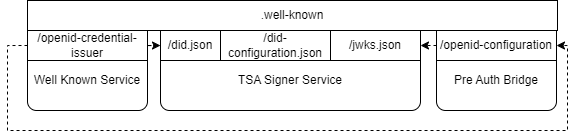

The diagram above was exported from draw.io. Its source (the exported page's mxGraphModel, read from the mxfile embedded in the PNG):
<mxGraphModel dx="660" dy="548" grid="1" gridSize="10" guides="1" tooltips="1" connect="1" arrows="1" fold="1" page="1" pageScale="1" pageWidth="827" pageHeight="1169" math="0" shadow="0">
  <root>
    <mxCell id="0" />
    <mxCell id="1" parent="0" />
    <mxCell id="iLTJkfdxrtaFLOfub-Cb-1" value=".well-known" style="rounded=0;whiteSpace=wrap;html=1;" vertex="1" parent="1">
      <mxGeometry x="270" y="240" width="530" height="30" as="geometry" />
    </mxCell>
    <mxCell id="iLTJkfdxrtaFLOfub-Cb-2" value="Well Known Service" style="rounded=1;whiteSpace=wrap;html=1;" vertex="1" parent="1">
      <mxGeometry x="270" y="290" width="120" height="60" as="geometry" />
    </mxCell>
    <mxCell id="iLTJkfdxrtaFLOfub-Cb-11" style="edgeStyle=orthogonalEdgeStyle;rounded=0;orthogonalLoop=1;jettySize=auto;html=1;exitX=0;exitY=0.5;exitDx=0;exitDy=0;entryX=1;entryY=0.5;entryDx=0;entryDy=0;dashed=1;" edge="1" parent="1" source="iLTJkfdxrtaFLOfub-Cb-3" target="iLTJkfdxrtaFLOfub-Cb-10">
      <mxGeometry relative="1" as="geometry">
        <Array as="points">
          <mxPoint x="250" y="285" />
          <mxPoint x="250" y="370" />
          <mxPoint x="810" y="370" />
          <mxPoint x="810" y="285" />
        </Array>
      </mxGeometry>
    </mxCell>
    <mxCell id="iLTJkfdxrtaFLOfub-Cb-13" style="edgeStyle=orthogonalEdgeStyle;rounded=0;orthogonalLoop=1;jettySize=auto;html=1;exitX=1;exitY=0.5;exitDx=0;exitDy=0;dashed=1;" edge="1" parent="1" source="iLTJkfdxrtaFLOfub-Cb-3" target="iLTJkfdxrtaFLOfub-Cb-6">
      <mxGeometry relative="1" as="geometry" />
    </mxCell>
    <mxCell id="iLTJkfdxrtaFLOfub-Cb-3" value="/openid-credential-issuer" style="rounded=0;whiteSpace=wrap;html=1;" vertex="1" parent="1">
      <mxGeometry x="270" y="270" width="120" height="30" as="geometry" />
    </mxCell>
    <mxCell id="iLTJkfdxrtaFLOfub-Cb-5" value="TSA Signer Service" style="rounded=1;whiteSpace=wrap;html=1;" vertex="1" parent="1">
      <mxGeometry x="403" y="290" width="260" height="60" as="geometry" />
    </mxCell>
    <mxCell id="iLTJkfdxrtaFLOfub-Cb-6" value="/did.json" style="rounded=0;whiteSpace=wrap;html=1;" vertex="1" parent="1">
      <mxGeometry x="403" y="270" width="60" height="30" as="geometry" />
    </mxCell>
    <mxCell id="iLTJkfdxrtaFLOfub-Cb-7" value="/did-configuration.json" style="rounded=0;whiteSpace=wrap;html=1;" vertex="1" parent="1">
      <mxGeometry x="463" y="270" width="110" height="30" as="geometry" />
    </mxCell>
    <mxCell id="iLTJkfdxrtaFLOfub-Cb-8" value="/jwks.json" style="rounded=0;whiteSpace=wrap;html=1;" vertex="1" parent="1">
      <mxGeometry x="573" y="270" width="90" height="30" as="geometry" />
    </mxCell>
    <mxCell id="iLTJkfdxrtaFLOfub-Cb-9" value="Pre Auth Bridge" style="rounded=1;whiteSpace=wrap;html=1;" vertex="1" parent="1">
      <mxGeometry x="679" y="290" width="120" height="60" as="geometry" />
    </mxCell>
    <mxCell id="iLTJkfdxrtaFLOfub-Cb-12" style="edgeStyle=orthogonalEdgeStyle;rounded=0;orthogonalLoop=1;jettySize=auto;html=1;exitX=0;exitY=0.5;exitDx=0;exitDy=0;entryX=1;entryY=0.5;entryDx=0;entryDy=0;dashed=1;" edge="1" parent="1" source="iLTJkfdxrtaFLOfub-Cb-10" target="iLTJkfdxrtaFLOfub-Cb-8">
      <mxGeometry relative="1" as="geometry" />
    </mxCell>
    <mxCell id="iLTJkfdxrtaFLOfub-Cb-10" value="/openid-configuration" style="rounded=0;whiteSpace=wrap;html=1;" vertex="1" parent="1">
      <mxGeometry x="679" y="270" width="120" height="30" as="geometry" />
    </mxCell>
  </root>
</mxGraphModel>